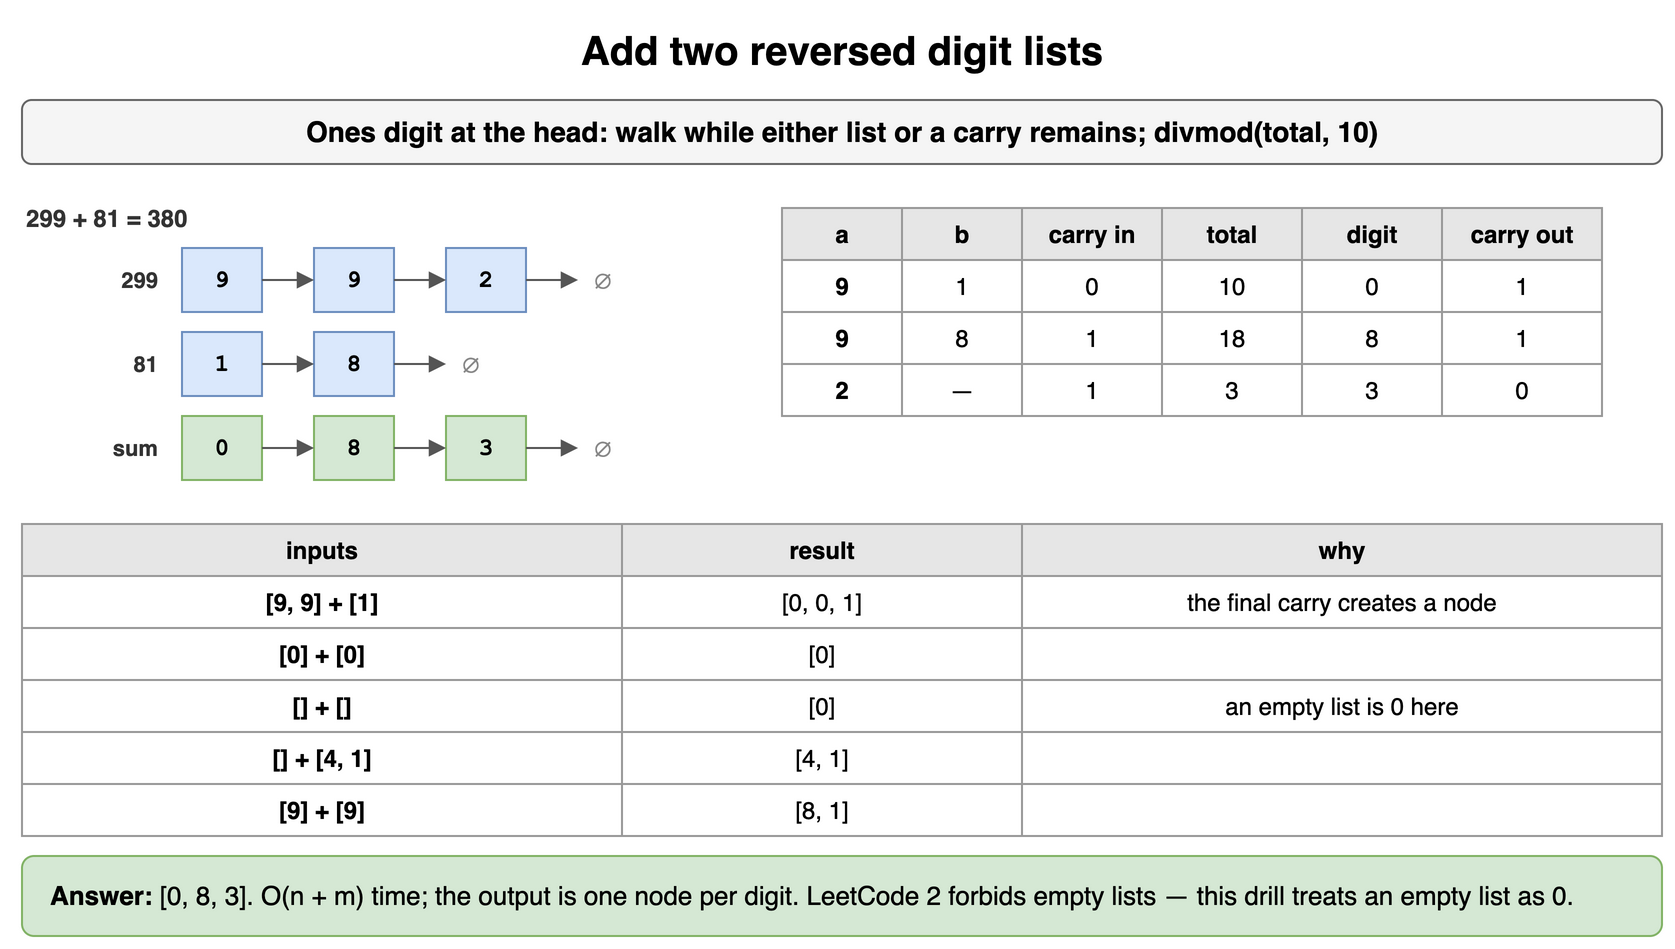

The diagram above was exported from draw.io. Its source (the exported page's mxGraphModel, read from the mxfile embedded in the PNG):
<mxGraphModel dx="900" dy="482" grid="1" gridSize="10" guides="1" tooltips="1" connect="1" arrows="1" fold="1" page="1" pageScale="1" pageWidth="900" pageHeight="482" math="0" shadow="0">
  <root>
    <mxCell id="0" />
    <mxCell id="1" parent="0" />
    <mxCell id="k31" value="Add two reversed digit lists" style="text;html=1;align=center;verticalAlign=middle;whiteSpace=wrap;fontSize=20;fontStyle=1;" vertex="1" parent="1">
      <mxGeometry x="40" y="10" width="820" height="30" as="geometry" />
    </mxCell>
    <mxCell id="k32" value="Ones digit at the head: walk while either list or a carry remains; divmod(total, 10)" style="rounded=1;whiteSpace=wrap;html=1;fillColor=#f5f5f5;strokeColor=#666666;fontStyle=1;fontSize=14;" vertex="1" parent="1">
      <mxGeometry x="40" y="50" width="820" height="32" as="geometry" />
    </mxCell>
    <mxCell id="k33" value="299 + 81 = 380" style="text;html=1;whiteSpace=wrap;fontSize=11;align=left;verticalAlign=middle;fontSize=12;fontColor=#333333;fontStyle=1;" vertex="1" parent="1">
      <mxGeometry x="40" y="100" width="300" height="18" as="geometry" />
    </mxCell>
    <mxCell id="k34" value="9" style="rounded=0;whiteSpace=wrap;html=1;fontFamily=Courier New;fontStyle=1;fontSize=13;fillColor=#dae8fc;strokeColor=#6c8ebf;fontSize=12;" vertex="1" parent="1">
      <mxGeometry x="120" y="124" width="40" height="32" as="geometry" />
    </mxCell>
    <mxCell id="k35" value="9" style="rounded=0;whiteSpace=wrap;html=1;fontFamily=Courier New;fontStyle=1;fontSize=13;fillColor=#dae8fc;strokeColor=#6c8ebf;fontSize=12;" vertex="1" parent="1">
      <mxGeometry x="186" y="124" width="40" height="32" as="geometry" />
    </mxCell>
    <mxCell id="k36" value="2" style="rounded=0;whiteSpace=wrap;html=1;fontFamily=Courier New;fontStyle=1;fontSize=13;fillColor=#dae8fc;strokeColor=#6c8ebf;fontSize=12;" vertex="1" parent="1">
      <mxGeometry x="252" y="124" width="40" height="32" as="geometry" />
    </mxCell>
    <mxCell id="k37" value="" style="endArrow=block;html=1;strokeColor=#555555;" edge="1" parent="1" source="k34" target="k35">
      <mxGeometry relative="1" as="geometry" />
    </mxCell>
    <mxCell id="k38" value="" style="endArrow=block;html=1;strokeColor=#555555;" edge="1" parent="1" source="k35" target="k36">
      <mxGeometry relative="1" as="geometry" />
    </mxCell>
    <mxCell id="k39" value="∅" style="text;html=1;align=center;verticalAlign=middle;fontSize=13;fontColor=#888888;" vertex="1" parent="1">
      <mxGeometry x="318" y="124" width="24" height="32" as="geometry" />
    </mxCell>
    <mxCell id="k310" value="" style="endArrow=block;html=1;strokeColor=#555555;" edge="1" parent="1" source="k36" target="k39">
      <mxGeometry relative="1" as="geometry" />
    </mxCell>
    <mxCell id="k311" value="299" style="text;html=1;whiteSpace=wrap;fontSize=11;align=right;verticalAlign=middle;fontSize=11;fontColor=#333333;fontStyle=1;" vertex="1" parent="1">
      <mxGeometry x="40" y="124" width="70" height="32" as="geometry" />
    </mxCell>
    <mxCell id="k312" value="1" style="rounded=0;whiteSpace=wrap;html=1;fontFamily=Courier New;fontStyle=1;fontSize=13;fillColor=#dae8fc;strokeColor=#6c8ebf;fontSize=12;" vertex="1" parent="1">
      <mxGeometry x="120" y="166" width="40" height="32" as="geometry" />
    </mxCell>
    <mxCell id="k313" value="8" style="rounded=0;whiteSpace=wrap;html=1;fontFamily=Courier New;fontStyle=1;fontSize=13;fillColor=#dae8fc;strokeColor=#6c8ebf;fontSize=12;" vertex="1" parent="1">
      <mxGeometry x="186" y="166" width="40" height="32" as="geometry" />
    </mxCell>
    <mxCell id="k314" value="" style="endArrow=block;html=1;strokeColor=#555555;" edge="1" parent="1" source="k312" target="k313">
      <mxGeometry relative="1" as="geometry" />
    </mxCell>
    <mxCell id="k315" value="∅" style="text;html=1;align=center;verticalAlign=middle;fontSize=13;fontColor=#888888;" vertex="1" parent="1">
      <mxGeometry x="252" y="166" width="24" height="32" as="geometry" />
    </mxCell>
    <mxCell id="k316" value="" style="endArrow=block;html=1;strokeColor=#555555;" edge="1" parent="1" source="k313" target="k315">
      <mxGeometry relative="1" as="geometry" />
    </mxCell>
    <mxCell id="k317" value="81" style="text;html=1;whiteSpace=wrap;fontSize=11;align=right;verticalAlign=middle;fontSize=11;fontColor=#333333;fontStyle=1;" vertex="1" parent="1">
      <mxGeometry x="40" y="166" width="70" height="32" as="geometry" />
    </mxCell>
    <mxCell id="k318" value="0" style="rounded=0;whiteSpace=wrap;html=1;fontFamily=Courier New;fontStyle=1;fontSize=13;fillColor=#d5e8d4;strokeColor=#82b366;fontSize=12;" vertex="1" parent="1">
      <mxGeometry x="120" y="208" width="40" height="32" as="geometry" />
    </mxCell>
    <mxCell id="k319" value="8" style="rounded=0;whiteSpace=wrap;html=1;fontFamily=Courier New;fontStyle=1;fontSize=13;fillColor=#d5e8d4;strokeColor=#82b366;fontSize=12;" vertex="1" parent="1">
      <mxGeometry x="186" y="208" width="40" height="32" as="geometry" />
    </mxCell>
    <mxCell id="k320" value="3" style="rounded=0;whiteSpace=wrap;html=1;fontFamily=Courier New;fontStyle=1;fontSize=13;fillColor=#d5e8d4;strokeColor=#82b366;fontSize=12;" vertex="1" parent="1">
      <mxGeometry x="252" y="208" width="40" height="32" as="geometry" />
    </mxCell>
    <mxCell id="k321" value="" style="endArrow=block;html=1;strokeColor=#555555;" edge="1" parent="1" source="k318" target="k319">
      <mxGeometry relative="1" as="geometry" />
    </mxCell>
    <mxCell id="k322" value="" style="endArrow=block;html=1;strokeColor=#555555;" edge="1" parent="1" source="k319" target="k320">
      <mxGeometry relative="1" as="geometry" />
    </mxCell>
    <mxCell id="k323" value="∅" style="text;html=1;align=center;verticalAlign=middle;fontSize=13;fontColor=#888888;" vertex="1" parent="1">
      <mxGeometry x="318" y="208" width="24" height="32" as="geometry" />
    </mxCell>
    <mxCell id="k324" value="" style="endArrow=block;html=1;strokeColor=#555555;" edge="1" parent="1" source="k320" target="k323">
      <mxGeometry relative="1" as="geometry" />
    </mxCell>
    <mxCell id="k325" value="sum" style="text;html=1;whiteSpace=wrap;fontSize=11;align=right;verticalAlign=middle;fontSize=11;fontColor=#333333;fontStyle=1;" vertex="1" parent="1">
      <mxGeometry x="40" y="208" width="70" height="32" as="geometry" />
    </mxCell>
    <mxCell id="k326" value="a" style="whiteSpace=wrap;html=1;fillColor=#e6e6e6;strokeColor=#999999;fontStyle=1;fontSize=12;" vertex="1" parent="1">
      <mxGeometry x="420" y="104" width="60" height="26" as="geometry" />
    </mxCell>
    <mxCell id="k327" value="b" style="whiteSpace=wrap;html=1;fillColor=#e6e6e6;strokeColor=#999999;fontStyle=1;fontSize=12;" vertex="1" parent="1">
      <mxGeometry x="480" y="104" width="60" height="26" as="geometry" />
    </mxCell>
    <mxCell id="k328" value="carry in" style="whiteSpace=wrap;html=1;fillColor=#e6e6e6;strokeColor=#999999;fontStyle=1;fontSize=12;" vertex="1" parent="1">
      <mxGeometry x="540" y="104" width="70" height="26" as="geometry" />
    </mxCell>
    <mxCell id="k329" value="total" style="whiteSpace=wrap;html=1;fillColor=#e6e6e6;strokeColor=#999999;fontStyle=1;fontSize=12;" vertex="1" parent="1">
      <mxGeometry x="610" y="104" width="70" height="26" as="geometry" />
    </mxCell>
    <mxCell id="k330" value="digit" style="whiteSpace=wrap;html=1;fillColor=#e6e6e6;strokeColor=#999999;fontStyle=1;fontSize=12;" vertex="1" parent="1">
      <mxGeometry x="680" y="104" width="70" height="26" as="geometry" />
    </mxCell>
    <mxCell id="k331" value="carry out" style="whiteSpace=wrap;html=1;fillColor=#e6e6e6;strokeColor=#999999;fontStyle=1;fontSize=12;" vertex="1" parent="1">
      <mxGeometry x="750" y="104" width="80" height="26" as="geometry" />
    </mxCell>
    <mxCell id="k332" value="9" style="whiteSpace=wrap;html=1;strokeColor=#999999;fontSize=12;fillColor=#ffffff;fontStyle=1;" vertex="1" parent="1">
      <mxGeometry x="420" y="130" width="60" height="26" as="geometry" />
    </mxCell>
    <mxCell id="k333" value="1" style="whiteSpace=wrap;html=1;strokeColor=#999999;fontSize=12;fillColor=#ffffff;" vertex="1" parent="1">
      <mxGeometry x="480" y="130" width="60" height="26" as="geometry" />
    </mxCell>
    <mxCell id="k334" value="0" style="whiteSpace=wrap;html=1;strokeColor=#999999;fontSize=12;fillColor=#ffffff;" vertex="1" parent="1">
      <mxGeometry x="540" y="130" width="70" height="26" as="geometry" />
    </mxCell>
    <mxCell id="k335" value="10" style="whiteSpace=wrap;html=1;strokeColor=#999999;fontSize=12;fillColor=#ffffff;" vertex="1" parent="1">
      <mxGeometry x="610" y="130" width="70" height="26" as="geometry" />
    </mxCell>
    <mxCell id="k336" value="0" style="whiteSpace=wrap;html=1;strokeColor=#999999;fontSize=12;fillColor=#ffffff;" vertex="1" parent="1">
      <mxGeometry x="680" y="130" width="70" height="26" as="geometry" />
    </mxCell>
    <mxCell id="k337" value="1" style="whiteSpace=wrap;html=1;strokeColor=#999999;fontSize=12;fillColor=#ffffff;" vertex="1" parent="1">
      <mxGeometry x="750" y="130" width="80" height="26" as="geometry" />
    </mxCell>
    <mxCell id="k338" value="9" style="whiteSpace=wrap;html=1;strokeColor=#999999;fontSize=12;fillColor=#ffffff;fontStyle=1;" vertex="1" parent="1">
      <mxGeometry x="420" y="156" width="60" height="26" as="geometry" />
    </mxCell>
    <mxCell id="k339" value="8" style="whiteSpace=wrap;html=1;strokeColor=#999999;fontSize=12;fillColor=#ffffff;" vertex="1" parent="1">
      <mxGeometry x="480" y="156" width="60" height="26" as="geometry" />
    </mxCell>
    <mxCell id="k340" value="1" style="whiteSpace=wrap;html=1;strokeColor=#999999;fontSize=12;fillColor=#ffffff;" vertex="1" parent="1">
      <mxGeometry x="540" y="156" width="70" height="26" as="geometry" />
    </mxCell>
    <mxCell id="k341" value="18" style="whiteSpace=wrap;html=1;strokeColor=#999999;fontSize=12;fillColor=#ffffff;" vertex="1" parent="1">
      <mxGeometry x="610" y="156" width="70" height="26" as="geometry" />
    </mxCell>
    <mxCell id="k342" value="8" style="whiteSpace=wrap;html=1;strokeColor=#999999;fontSize=12;fillColor=#ffffff;" vertex="1" parent="1">
      <mxGeometry x="680" y="156" width="70" height="26" as="geometry" />
    </mxCell>
    <mxCell id="k343" value="1" style="whiteSpace=wrap;html=1;strokeColor=#999999;fontSize=12;fillColor=#ffffff;" vertex="1" parent="1">
      <mxGeometry x="750" y="156" width="80" height="26" as="geometry" />
    </mxCell>
    <mxCell id="k344" value="2" style="whiteSpace=wrap;html=1;strokeColor=#999999;fontSize=12;fillColor=#ffffff;fontStyle=1;" vertex="1" parent="1">
      <mxGeometry x="420" y="182" width="60" height="26" as="geometry" />
    </mxCell>
    <mxCell id="k345" value="—" style="whiteSpace=wrap;html=1;strokeColor=#999999;fontSize=12;fillColor=#ffffff;" vertex="1" parent="1">
      <mxGeometry x="480" y="182" width="60" height="26" as="geometry" />
    </mxCell>
    <mxCell id="k346" value="1" style="whiteSpace=wrap;html=1;strokeColor=#999999;fontSize=12;fillColor=#ffffff;" vertex="1" parent="1">
      <mxGeometry x="540" y="182" width="70" height="26" as="geometry" />
    </mxCell>
    <mxCell id="k347" value="3" style="whiteSpace=wrap;html=1;strokeColor=#999999;fontSize=12;fillColor=#ffffff;" vertex="1" parent="1">
      <mxGeometry x="610" y="182" width="70" height="26" as="geometry" />
    </mxCell>
    <mxCell id="k348" value="3" style="whiteSpace=wrap;html=1;strokeColor=#999999;fontSize=12;fillColor=#ffffff;" vertex="1" parent="1">
      <mxGeometry x="680" y="182" width="70" height="26" as="geometry" />
    </mxCell>
    <mxCell id="k349" value="0" style="whiteSpace=wrap;html=1;strokeColor=#999999;fontSize=12;fillColor=#ffffff;" vertex="1" parent="1">
      <mxGeometry x="750" y="182" width="80" height="26" as="geometry" />
    </mxCell>
    <mxCell id="k350" value="inputs" style="whiteSpace=wrap;html=1;fillColor=#e6e6e6;strokeColor=#999999;fontStyle=1;fontSize=12;" vertex="1" parent="1">
      <mxGeometry x="40" y="262" width="300" height="26" as="geometry" />
    </mxCell>
    <mxCell id="k351" value="result" style="whiteSpace=wrap;html=1;fillColor=#e6e6e6;strokeColor=#999999;fontStyle=1;fontSize=12;" vertex="1" parent="1">
      <mxGeometry x="340" y="262" width="200" height="26" as="geometry" />
    </mxCell>
    <mxCell id="k352" value="why" style="whiteSpace=wrap;html=1;fillColor=#e6e6e6;strokeColor=#999999;fontStyle=1;fontSize=12;" vertex="1" parent="1">
      <mxGeometry x="540" y="262" width="320" height="26" as="geometry" />
    </mxCell>
    <mxCell id="k353" value="[9, 9] + [1]" style="whiteSpace=wrap;html=1;strokeColor=#999999;fontSize=12;fillColor=#ffffff;fontStyle=1;" vertex="1" parent="1">
      <mxGeometry x="40" y="288" width="300" height="26" as="geometry" />
    </mxCell>
    <mxCell id="k354" value="[0, 0, 1]" style="whiteSpace=wrap;html=1;strokeColor=#999999;fontSize=12;fillColor=#ffffff;" vertex="1" parent="1">
      <mxGeometry x="340" y="288" width="200" height="26" as="geometry" />
    </mxCell>
    <mxCell id="k355" value="the final carry creates a node" style="whiteSpace=wrap;html=1;strokeColor=#999999;fontSize=12;fillColor=#ffffff;" vertex="1" parent="1">
      <mxGeometry x="540" y="288" width="320" height="26" as="geometry" />
    </mxCell>
    <mxCell id="k356" value="[0] + [0]" style="whiteSpace=wrap;html=1;strokeColor=#999999;fontSize=12;fillColor=#ffffff;fontStyle=1;" vertex="1" parent="1">
      <mxGeometry x="40" y="314" width="300" height="26" as="geometry" />
    </mxCell>
    <mxCell id="k357" value="[0]" style="whiteSpace=wrap;html=1;strokeColor=#999999;fontSize=12;fillColor=#ffffff;" vertex="1" parent="1">
      <mxGeometry x="340" y="314" width="200" height="26" as="geometry" />
    </mxCell>
    <mxCell id="k358" value="" style="whiteSpace=wrap;html=1;strokeColor=#999999;fontSize=12;fillColor=#ffffff;" vertex="1" parent="1">
      <mxGeometry x="540" y="314" width="320" height="26" as="geometry" />
    </mxCell>
    <mxCell id="k359" value="[] + []" style="whiteSpace=wrap;html=1;strokeColor=#999999;fontSize=12;fillColor=#ffffff;fontStyle=1;" vertex="1" parent="1">
      <mxGeometry x="40" y="340" width="300" height="26" as="geometry" />
    </mxCell>
    <mxCell id="k360" value="[0]" style="whiteSpace=wrap;html=1;strokeColor=#999999;fontSize=12;fillColor=#ffffff;" vertex="1" parent="1">
      <mxGeometry x="340" y="340" width="200" height="26" as="geometry" />
    </mxCell>
    <mxCell id="k361" value="an empty list is 0 here" style="whiteSpace=wrap;html=1;strokeColor=#999999;fontSize=12;fillColor=#ffffff;" vertex="1" parent="1">
      <mxGeometry x="540" y="340" width="320" height="26" as="geometry" />
    </mxCell>
    <mxCell id="k362" value="[] + [4, 1]" style="whiteSpace=wrap;html=1;strokeColor=#999999;fontSize=12;fillColor=#ffffff;fontStyle=1;" vertex="1" parent="1">
      <mxGeometry x="40" y="366" width="300" height="26" as="geometry" />
    </mxCell>
    <mxCell id="k363" value="[4, 1]" style="whiteSpace=wrap;html=1;strokeColor=#999999;fontSize=12;fillColor=#ffffff;" vertex="1" parent="1">
      <mxGeometry x="340" y="366" width="200" height="26" as="geometry" />
    </mxCell>
    <mxCell id="k364" value="" style="whiteSpace=wrap;html=1;strokeColor=#999999;fontSize=12;fillColor=#ffffff;" vertex="1" parent="1">
      <mxGeometry x="540" y="366" width="320" height="26" as="geometry" />
    </mxCell>
    <mxCell id="k365" value="[9] + [9]" style="whiteSpace=wrap;html=1;strokeColor=#999999;fontSize=12;fillColor=#ffffff;fontStyle=1;" vertex="1" parent="1">
      <mxGeometry x="40" y="392" width="300" height="26" as="geometry" />
    </mxCell>
    <mxCell id="k366" value="[8, 1]" style="whiteSpace=wrap;html=1;strokeColor=#999999;fontSize=12;fillColor=#ffffff;" vertex="1" parent="1">
      <mxGeometry x="340" y="392" width="200" height="26" as="geometry" />
    </mxCell>
    <mxCell id="k367" value="" style="whiteSpace=wrap;html=1;strokeColor=#999999;fontSize=12;fillColor=#ffffff;" vertex="1" parent="1">
      <mxGeometry x="540" y="392" width="320" height="26" as="geometry" />
    </mxCell>
    <mxCell id="k368" value="&lt;b&gt;Answer:&lt;/b&gt; [0, 8, 3]. O(n + m) time; the output is one node per digit. LeetCode 2 forbids empty lists — this drill treats an empty list as 0." style="rounded=1;whiteSpace=wrap;html=1;fillColor=#d5e8d4;strokeColor=#82b366;fontSize=13;align=left;spacingLeft=12;" vertex="1" parent="1">
      <mxGeometry x="40" y="428" width="820" height="40" as="geometry" />
    </mxCell>
  </root>
</mxGraphModel>